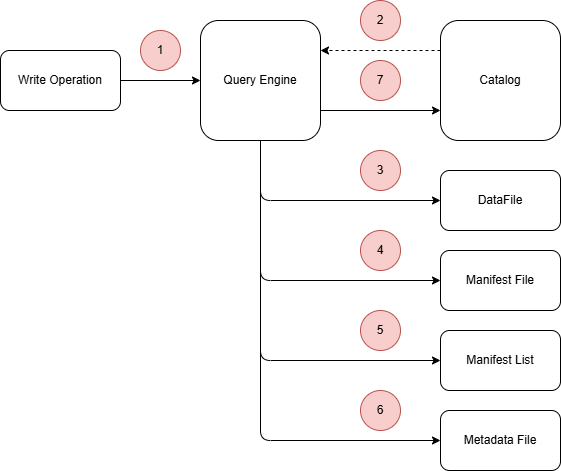

The diagram above was exported from draw.io. Its source (the exported page's mxGraphModel, read from the mxfile embedded in the PNG):
<mxGraphModel dx="1107" dy="454" grid="1" gridSize="10" guides="1" tooltips="1" connect="1" arrows="1" fold="1" page="1" pageScale="1" pageWidth="850" pageHeight="1100" math="0" shadow="0">
  <root>
    <mxCell id="0" />
    <mxCell id="1" parent="0" />
    <mxCell id="4" value="" style="edgeStyle=none;html=1;" edge="1" parent="1" source="2" target="3">
      <mxGeometry relative="1" as="geometry" />
    </mxCell>
    <mxCell id="2" value="Write Operation" style="rounded=1;whiteSpace=wrap;html=1;" vertex="1" parent="1">
      <mxGeometry x="80" y="110" width="120" height="60" as="geometry" />
    </mxCell>
    <mxCell id="9" value="" style="edgeStyle=none;html=1;" edge="1" parent="1" source="3" target="8">
      <mxGeometry relative="1" as="geometry">
        <Array as="points">
          <mxPoint x="340" y="260" />
        </Array>
      </mxGeometry>
    </mxCell>
    <mxCell id="12" value="" style="edgeStyle=none;html=1;" edge="1" parent="1" source="3" target="11">
      <mxGeometry relative="1" as="geometry">
        <Array as="points">
          <mxPoint x="340" y="340" />
        </Array>
      </mxGeometry>
    </mxCell>
    <mxCell id="14" value="" style="edgeStyle=none;html=1;" edge="1" parent="1" source="3" target="13">
      <mxGeometry relative="1" as="geometry">
        <Array as="points">
          <mxPoint x="340" y="420" />
        </Array>
      </mxGeometry>
    </mxCell>
    <mxCell id="17" value="" style="edgeStyle=none;html=1;" edge="1" parent="1" source="3" target="16">
      <mxGeometry relative="1" as="geometry">
        <Array as="points">
          <mxPoint x="340" y="500" />
        </Array>
      </mxGeometry>
    </mxCell>
    <mxCell id="27" style="edgeStyle=none;html=1;entryX=0;entryY=0.75;entryDx=0;entryDy=0;exitX=1;exitY=0.75;exitDx=0;exitDy=0;" edge="1" parent="1" source="3" target="5">
      <mxGeometry relative="1" as="geometry" />
    </mxCell>
    <mxCell id="3" value="Query Engine" style="rounded=1;whiteSpace=wrap;html=1;" vertex="1" parent="1">
      <mxGeometry x="280" y="80" width="120" height="120" as="geometry" />
    </mxCell>
    <mxCell id="26" style="edgeStyle=none;html=1;entryX=1;entryY=0.25;entryDx=0;entryDy=0;exitX=0;exitY=0.25;exitDx=0;exitDy=0;dashed=1;" edge="1" parent="1" source="5" target="3">
      <mxGeometry relative="1" as="geometry" />
    </mxCell>
    <mxCell id="5" value="Catalog" style="whiteSpace=wrap;html=1;rounded=1;" vertex="1" parent="1">
      <mxGeometry x="520" y="80" width="120" height="120" as="geometry" />
    </mxCell>
    <mxCell id="8" value="DataFile" style="whiteSpace=wrap;html=1;rounded=1;" vertex="1" parent="1">
      <mxGeometry x="520" y="230" width="120" height="60" as="geometry" />
    </mxCell>
    <mxCell id="11" value="Manifest File" style="whiteSpace=wrap;html=1;rounded=1;" vertex="1" parent="1">
      <mxGeometry x="520" y="310" width="120" height="60" as="geometry" />
    </mxCell>
    <mxCell id="13" value="Manifest List" style="whiteSpace=wrap;html=1;rounded=1;" vertex="1" parent="1">
      <mxGeometry x="520" y="390" width="120" height="60" as="geometry" />
    </mxCell>
    <mxCell id="16" value="Metadata File" style="whiteSpace=wrap;html=1;rounded=1;" vertex="1" parent="1">
      <mxGeometry x="520" y="470" width="120" height="60" as="geometry" />
    </mxCell>
    <mxCell id="18" value="1" style="ellipse;whiteSpace=wrap;html=1;aspect=fixed;fillColor=#f8cecc;strokeColor=#b85450;" vertex="1" parent="1">
      <mxGeometry x="220" y="90" width="40" height="40" as="geometry" />
    </mxCell>
    <mxCell id="20" value="2" style="ellipse;whiteSpace=wrap;html=1;aspect=fixed;fillColor=#f8cecc;strokeColor=#b85450;" vertex="1" parent="1">
      <mxGeometry x="440" y="60" width="40" height="40" as="geometry" />
    </mxCell>
    <mxCell id="21" value="3" style="ellipse;whiteSpace=wrap;html=1;aspect=fixed;fillColor=#f8cecc;strokeColor=#b85450;" vertex="1" parent="1">
      <mxGeometry x="440" y="210" width="40" height="40" as="geometry" />
    </mxCell>
    <mxCell id="22" value="4" style="ellipse;whiteSpace=wrap;html=1;aspect=fixed;fillColor=#f8cecc;strokeColor=#b85450;" vertex="1" parent="1">
      <mxGeometry x="440" y="290" width="40" height="40" as="geometry" />
    </mxCell>
    <mxCell id="23" value="5" style="ellipse;whiteSpace=wrap;html=1;aspect=fixed;fillColor=#f8cecc;strokeColor=#b85450;" vertex="1" parent="1">
      <mxGeometry x="440" y="370" width="40" height="40" as="geometry" />
    </mxCell>
    <mxCell id="24" value="6" style="ellipse;whiteSpace=wrap;html=1;aspect=fixed;fillColor=#f8cecc;strokeColor=#b85450;" vertex="1" parent="1">
      <mxGeometry x="440" y="450" width="40" height="40" as="geometry" />
    </mxCell>
    <mxCell id="28" value="7" style="ellipse;whiteSpace=wrap;html=1;aspect=fixed;fillColor=#f8cecc;strokeColor=#b85450;" vertex="1" parent="1">
      <mxGeometry x="440" y="120" width="40" height="40" as="geometry" />
    </mxCell>
  </root>
</mxGraphModel>